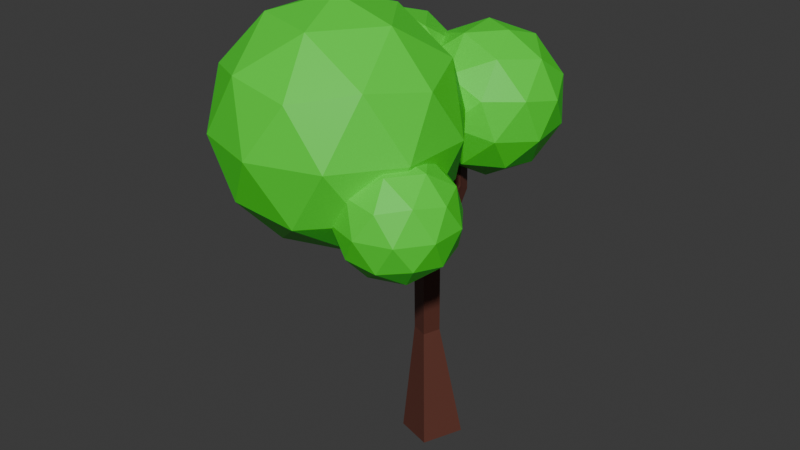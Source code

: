 # Source: tree3-N.blend  (saved by Blender 4.1.23; exported with 4.5.12 LTS)
import bpy
from mathutils import Matrix  # noqa: F401  (used for matrix-valued properties, if any)

bpy.ops.wm.read_factory_settings(use_empty=True)
scene = bpy.context.scene
scene.name = 'Scene'

# ---- collections
col_collection = bpy.data.collections.new('Collection'); scene.collection.children.link(col_collection)

# ---- materials (node trees are filled in below, after node groups)
mat_material = bpy.data.materials.new('Material')
mat_material.alpha_threshold = 0.0
mat_material.use_transparent_shadow = False
mat_material.roughness = 0.5
mat_material.line_color = (0.0, 0.0, 0.0, 1.0)
mat_material_003 = bpy.data.materials.new('Material.003')
mat_material_003.use_transparent_shadow = False
mat_material_004 = bpy.data.materials.new('Material.004')
mat_material_004.use_transparent_shadow = False
mat_material_001 = bpy.data.materials.new('Material.001')
mat_material_001.use_transparent_shadow = False
mat_material_002 = bpy.data.materials.new('Material.002')
mat_material_002.use_transparent_shadow = False

# ---- material node trees
mat_material.use_nodes = True; mat_material.node_tree.nodes.clear()
_N = mat_material.node_tree.nodes; _L = mat_material.node_tree.links
n0 = _N.new('ShaderNodeOutputMaterial'); n0.name = 'Material Output'; n0.location = (300, 300)
n1 = _N.new('ShaderNodeBsdfPrincipled'); n1.name = 'Principled BSDF'; n1.location = (10, 300)
n1.inputs[0].default_value = (0.1143, 0.03671, 0.02523, 1.0)
n1.inputs[3].default_value = 1.45
_L.new(n1.outputs[0], n0.inputs[0])
n0.is_active_output = True
mat_material_003.use_nodes = True; mat_material_003.node_tree.nodes.clear()
_N = mat_material_003.node_tree.nodes; _L = mat_material_003.node_tree.links
n0 = _N.new('ShaderNodeBsdfPrincipled'); n0.name = 'Principled BSDF'; n0.location = (-131, 267)
n0.inputs[0].default_value = (0.06247, 0.8004, 0.02858, 1.0)
n1 = _N.new('ShaderNodeOutputMaterial'); n1.name = 'Material Output'; n1.location = (159, 267)
_L.new(n0.outputs[0], n1.inputs[0])
n1.is_active_output = True
mat_material_004.use_nodes = True; mat_material_004.node_tree.nodes.clear()
_N = mat_material_004.node_tree.nodes; _L = mat_material_004.node_tree.links
n0 = _N.new('ShaderNodeBsdfPrincipled'); n0.name = 'Principled BSDF'; n0.location = (-4, 268)
n0.inputs[0].default_value = (0.06247, 0.8004, 0.02858, 1.0)
n1 = _N.new('ShaderNodeOutputMaterial'); n1.name = 'Material Output'; n1.location = (286, 268)
_L.new(n0.outputs[0], n1.inputs[0])
n1.is_active_output = True
mat_material_001.use_nodes = True; mat_material_001.node_tree.nodes.clear()
_N = mat_material_001.node_tree.nodes; _L = mat_material_001.node_tree.links
n0 = _N.new('ShaderNodeBsdfPrincipled'); n0.name = 'Principled BSDF'; n0.location = (10, 300)
n0.inputs[0].default_value = (0.06247, 0.8004, 0.02858, 1.0)
n1 = _N.new('ShaderNodeOutputMaterial'); n1.name = 'Material Output'; n1.location = (300, 300)
_L.new(n0.outputs[0], n1.inputs[0])
n1.is_active_output = True
mat_material_002.use_nodes = True; mat_material_002.node_tree.nodes.clear()
_N = mat_material_002.node_tree.nodes; _L = mat_material_002.node_tree.links
n0 = _N.new('ShaderNodeBsdfPrincipled'); n0.name = 'Principled BSDF.001'; n0.location = (5, 249)
n0.inputs[0].default_value = (0.06247, 0.8004, 0.02858, 1.0)
n1 = _N.new('ShaderNodeOutputMaterial'); n1.name = 'Material Output.001'; n1.location = (336, 173)
_L.new(n0.outputs[0], n1.inputs[0])
n1.is_active_output = True

# ---- world
world_world = bpy.data.worlds.new('World'); scene.world = world_world
world_world.use_nodes = True; world_world.node_tree.nodes.clear()
_N = world_world.node_tree.nodes; _L = world_world.node_tree.links
n0 = _N.new('ShaderNodeOutputWorld'); n0.name = 'World Output'; n0.location = (300, 300)
n1 = _N.new('ShaderNodeBackground'); n1.name = 'Background'; n1.location = (10, 300)
n1.inputs[0].default_value = (0.05088, 0.05088, 0.05088, 1.0)
_L.new(n1.outputs[0], n0.inputs[0])
n0.is_active_output = True
world_world.color = (0.05088, 0.05088, 0.05088)
world_world.use_sun_shadow = False
world_world.sun_shadow_jitter_overblur = 0.0

# ---- meshes
me_cube = bpy.data.meshes.new('Cube')
me_cube.from_pydata([(-0.3228, -0.1416, -0.0273), (-0.1396, 0.3237, -0.0273), (0.3228, 0.1416, 0.0273), (0.1396, -0.3237, 0.0273), (-0.2665, -0.005838, 1.299), (-0.1915, 0.1857, 1.307), (0.0001712, 0.1107, 1.307), (-0.07481, -0.08086, 1.299), (-0.2928, 0.645, 2.836), (-0.09159, 0.6883, 2.842), (-0.05733, 0.5144, 2.947), (-0.2585, 0.4712, 2.941), (0.5022, 0.8083, 4.175), (0.5031, 0.7575, 4.175), (0.4854, 0.7571, 4.223), (0.4846, 0.808, 4.223), (-0.8002, 0.5658, 4.05), (-0.821, 0.6298, 4.05), (-0.8017, 0.6361, 4.114), (-0.7809, 0.5721, 4.114), (0.06682, -1.338, 3.647), (-0.00674, -1.409, 3.647), (-0.03452, -1.381, 3.741), (0.03904, -1.309, 3.741), (-0.4849, -0.7352, 4.206), (-0.4152, -0.7025, 4.206), (-0.3852, -0.7666, 4.237), (-0.4549, -0.7993, 4.237), (0.6252, -0.7876, 2.675), (0.4445, -0.8838, 2.653), (0.3679, -0.7747, 2.81), (0.5487, -0.6786, 2.831), (0.5745, -1.318, 3.4), (0.483, -1.352, 3.375), (0.4411, -1.28, 3.432), (0.5326, -1.246, 3.456), (-0.3015, -0.09056, 0.4685), (-0.1588, 0.2718, 0.4685), (0.2014, 0.13, 0.511), (0.0587, -0.2324, 0.511), (-0.288, -0.05837, 0.7814), (-0.1709, 0.2391, 0.7814), (0.1248, 0.1227, 0.8163), (0.007629, -0.1748, 0.8163), (-0.2765, -0.03079, 1.049), (-0.1813, 0.2111, 1.049), (0.05912, 0.1164, 1.078), (-0.03611, -0.1255, 1.078), (-0.2529, -0.02581, 1.479), (-0.1777, 0.1652, 1.494), (0.01329, 0.09185, 1.471), (-0.06195, -0.09914, 1.456), (-0.2396, -0.04523, 1.651), (-0.1643, 0.1458, 1.666), (0.02664, 0.07244, 1.643), (-0.04859, -0.1186, 1.628), (-0.2262, -0.06465, 1.823), (-0.151, 0.1263, 1.838), (0.04, 0.05302, 1.815), (-0.03523, -0.138, 1.8), (-0.2129, -0.08406, 1.995), (-0.1376, 0.1069, 2.01), (0.05336, 0.0336, 1.987), (-0.02187, -0.1574, 1.972), (-0.1995, -0.1035, 2.167), (-0.1243, 0.08751, 2.182), (0.06672, 0.01418, 2.159), (-0.008516, -0.1768, 2.144), (-0.191, 0.111, 2.368), (0.01129, 0.1493, 2.368), (0.03611, 0.01839, 2.525), (-0.1662, -0.01995, 2.525), (-0.2154, 0.2397, 2.479), (-0.01312, 0.2781, 2.479), (0.0117, 0.1471, 2.636), (-0.1906, 0.1088, 2.636), (-0.2398, 0.3685, 2.591), (-0.03752, 0.4068, 2.591), (-0.0127, 0.2759, 2.747), (-0.215, 0.2376, 2.747), (-0.2642, 0.4973, 2.702), (-0.06193, 0.5356, 2.702), (-0.03711, 0.4047, 2.859), (-0.2394, 0.3663, 2.859), (-0.3088, 0.6896, 3.091), (-0.1281, 0.731, 3.103), (-0.08978, 0.5531, 3.14), (-0.2705, 0.5117, 3.128), (-0.3177, 0.7141, 3.253), (-0.1509, 0.7523, 3.264), (-0.1156, 0.5881, 3.298), (-0.2823, 0.5499, 3.287), (-0.3256, 0.7359, 3.397), (-0.1712, 0.7713, 3.407), (-0.1385, 0.6193, 3.439), (-0.2928, 0.584, 3.429), (-0.3329, 0.7561, 3.531), (-0.1901, 0.7888, 3.54), (-0.1598, 0.6482, 3.57), (-0.3026, 0.6155, 3.56), (-0.3398, 0.7752, 3.658), (-0.2079, 0.8054, 3.666), (-0.1799, 0.6756, 3.693), (-0.3118, 0.6454, 3.685), (-0.3464, 0.7935, 3.778), (-0.2249, 0.8213, 3.786), (-0.1992, 0.7017, 3.811), (-0.3206, 0.6739, 3.803), (-0.1302, 0.8234, 3.913), (-0.1284, 0.7201, 3.913), (-0.1643, 0.7195, 4.01), (-0.1661, 0.8228, 4.01), (-0.0418, 0.8213, 3.95), (-0.04011, 0.7254, 3.95), (-0.07348, 0.7248, 4.039), (-0.07517, 0.8207, 4.039), (0.03454, 0.8194, 3.981), (0.03611, 0.7299, 3.981), (0.004945, 0.7293, 4.065), (0.003371, 0.8189, 4.065), (0.104, 0.8178, 4.01), (0.1054, 0.734, 4.01), (0.07628, 0.7334, 4.089), (0.07481, 0.8173, 4.089), (0.1687, 0.8162, 4.037), (0.1701, 0.7378, 4.037), (0.1428, 0.7373, 4.11), (0.1414, 0.8158, 4.11), (0.2299, 0.8148, 4.062), (0.2312, 0.7414, 4.062), (0.2056, 0.7409, 4.131), (0.2043, 0.8143, 4.131), (0.2883, 0.8134, 4.087), (0.2895, 0.7448, 4.087), (0.2656, 0.7444, 4.151), (0.2644, 0.813, 4.151), (0.3444, 0.812, 4.11), (0.3455, 0.7481, 4.11), (0.3233, 0.7478, 4.17), (0.3222, 0.8117, 4.17), (0.3986, 0.8107, 4.132), (0.3996, 0.7513, 4.132), (0.379, 0.751, 4.188), (0.3779, 0.8104, 4.188), (0.4511, 0.8095, 4.154), (0.4521, 0.7544, 4.154), (0.4329, 0.7541, 4.206), (0.432, 0.8092, 4.206), (-0.3941, 0.6786, 3.897), (-0.4264, 0.7779, 3.897), (-0.3965, 0.7877, 3.996), (-0.3641, 0.6884, 3.996), (-0.4749, 0.6562, 3.927), (-0.5049, 0.7485, 3.927), (-0.4771, 0.7575, 4.02), (-0.447, 0.6652, 4.02), (-0.5474, 0.636, 3.954), (-0.5754, 0.722, 3.954), (-0.5495, 0.7305, 4.041), (-0.5214, 0.6445, 4.041), (-0.615, 0.6173, 3.98), (-0.6411, 0.6974, 3.98), (-0.6169, 0.7052, 4.06), (-0.5908, 0.6251, 4.06), (-0.6791, 0.5994, 4.004), (-0.7034, 0.674, 4.004), (-0.681, 0.6813, 4.079), (-0.6567, 0.6068, 4.079), (-0.7407, 0.5823, 4.027), (-0.7632, 0.6515, 4.027), (-0.7424, 0.6583, 4.097), (-0.7198, 0.5891, 4.097), (-0.01742, -0.3116, 2.456), (-0.2043, -0.2632, 2.456), (-0.1676, -0.1212, 2.582), (0.01935, -0.1696, 2.582), (-0.05049, -0.4203, 2.596), (-0.2282, -0.3742, 2.596), (-0.1932, -0.2393, 2.715), (-0.01554, -0.2853, 2.715), (-0.0803, -0.5182, 2.722), (-0.2497, -0.4744, 2.722), (-0.2164, -0.3457, 2.836), (-0.04698, -0.3896, 2.836), (-0.1082, -0.6098, 2.84), (-0.2698, -0.568, 2.84), (-0.238, -0.4453, 2.948), (-0.07639, -0.4871, 2.948), (-0.1347, -0.697, 2.952), (-0.2889, -0.6571, 2.952), (-0.2586, -0.5399, 3.055), (-0.1044, -0.5799, 3.055), (-0.1602, -0.7807, 3.06), (-0.3073, -0.7427, 3.06), (-0.2783, -0.6309, 3.158), (-0.1312, -0.669, 3.158), (-0.1848, -0.8618, 3.164), (-0.3251, -0.8255, 3.164), (-0.2975, -0.719, 3.258), (-0.1572, -0.7553, 3.258), (-0.2088, -0.9405, 3.265), (-0.3423, -0.906, 3.265), (-0.3161, -0.8045, 3.355), (-0.1825, -0.8391, 3.355), (-0.2322, -1.017, 3.364), (-0.3592, -0.9845, 3.364), (-0.3342, -0.888, 3.449), (-0.2072, -0.9209, 3.449), (-0.1709, -1.082, 3.491), (-0.2565, -1.165, 3.491), (-0.2888, -1.132, 3.601), (-0.2032, -1.048, 3.601), (-0.1081, -1.149, 3.532), (-0.1906, -1.23, 3.532), (-0.2217, -1.198, 3.638), (-0.1393, -1.117, 3.638), (-0.04821, -1.214, 3.571), (-0.1276, -1.291, 3.571), (-0.1576, -1.26, 3.673), (-0.07819, -1.183, 3.673), (0.009946, -1.276, 3.609), (-0.0665, -1.351, 3.609), (-0.09537, -1.321, 3.708), (-0.01893, -1.247, 3.708), (-0.403, -0.9555, 3.612), (-0.2982, -0.9063, 3.612), (-0.253, -1.003, 3.658), (-0.3578, -1.052, 3.658), (-0.417, -0.9176, 3.714), (-0.3183, -0.8713, 3.714), (-0.2757, -0.962, 3.758), (-0.3745, -1.008, 3.758), (-0.4298, -0.8834, 3.807), (-0.3365, -0.8396, 3.807), (-0.2962, -0.9253, 3.847), (-0.3895, -0.9691, 3.847), (-0.4417, -0.8514, 3.893), (-0.3535, -0.81, 3.893), (-0.3155, -0.891, 3.932), (-0.4037, -0.9324, 3.932), (-0.4531, -0.8208, 3.976), (-0.3697, -0.7817, 3.976), (-0.3338, -0.8583, 4.012), (-0.4171, -0.8974, 4.012), (-0.464, -0.7914, 4.055), (-0.3854, -0.7545, 4.055), (-0.3515, -0.8268, 4.089), (-0.4301, -0.8637, 4.089), (-0.4746, -0.7629, 4.132), (-0.4005, -0.7282, 4.132), (-0.3685, -0.7962, 4.164), (-0.4427, -0.831, 4.164), (0.1643, -0.1784, 2.323), (0.000919, -0.3037, 2.323), (-0.05055, -0.2365, 2.51), (0.1129, -0.1113, 2.51), (0.2742, -0.3219, 2.404), (0.1108, -0.4471, 2.404), (0.05938, -0.38, 2.592), (0.2228, -0.2547, 2.592), (0.3842, -0.4653, 2.486), (0.2208, -0.5905, 2.486), (0.1693, -0.5234, 2.673), (0.3327, -0.3981, 2.673), (0.4941, -0.6087, 2.567), (0.3307, -0.734, 2.567), (0.2792, -0.6668, 2.755), (0.4426, -0.5416, 2.755), (0.6176, -0.9515, 2.892), (0.4557, -1.012, 2.848), (0.3814, -0.8838, 2.948), (0.5434, -0.8237, 2.991), (0.6072, -1.04, 3.014), (0.4623, -1.094, 2.976), (0.3958, -0.9796, 3.065), (0.5408, -0.9258, 3.104), (0.5981, -1.118, 3.122), (0.468, -1.166, 3.087), (0.4084, -1.063, 3.167), (0.5385, -1.015, 3.202), (0.5898, -1.189, 3.22), (0.4733, -1.232, 3.189), (0.42, -1.14, 3.26), (0.5364, -1.097, 3.292), (0.582, -1.255, 3.312), (0.4783, -1.294, 3.284), (0.4308, -1.212, 3.348), (0.5345, -1.173, 3.376), (0.1643, -0.1784, 2.323), (0.000919, -0.3037, 2.323), (0.1129, -0.1113, 2.51)], [(257, 289)], [(51, 48, 4, 7), (210, 227, 209), (175, 70, 174), (70, 71, 174), (71, 68, 174), (50, 51, 7, 6), (253, 172, 173), (49, 50, 6, 5), (64, 253, 173), (253, 252, 172), (15, 14, 13, 12), (255, 175, 172), (48, 49, 5, 4), (7, 4, 44, 47), (149, 150, 104), (6, 7, 47, 46), (69, 65, 68), (65, 64, 68), (67, 252, 253), (64, 67, 253), (5, 6, 46, 45), (67, 66, 252), (4, 5, 45, 44), (47, 44, 40, 43), (66, 65, 69), (46, 47, 43, 42), (106, 109, 107), (45, 46, 42, 41), (44, 45, 41, 40), (151, 148, 107), (110, 111, 150, 151), (110, 151, 107, 109), (43, 40, 36, 39), (42, 43, 39, 38), (41, 42, 38, 37), (111, 108, 105), (40, 41, 37, 36), (39, 36, 0, 3), (38, 39, 3, 2), (37, 38, 2, 1), (36, 37, 1, 0), (224, 206, 205), (111, 105, 104, 150), (227, 224, 205, 209), (35, 34, 33, 32), (27, 26, 25, 24), (23, 22, 21, 20), (19, 18, 17, 16), (69, 255, 252, 66), (68, 64, 173, 174), (172, 254, 290, 255), (255, 290, 288, 252), (0, 1, 2, 3), (225, 226, 211, 207), (255, 69, 70, 175), (207, 211, 208, 204), (108, 109, 106, 105), (204, 208, 209, 205), (225, 207, 206, 224), (148, 149, 104, 107), (226, 227, 210, 211), (52, 53, 49, 48), (53, 54, 50, 49), (54, 55, 51, 50), (55, 52, 48, 51), (56, 57, 53, 52), (57, 58, 54, 53), (58, 59, 55, 54), (59, 56, 52, 55), (60, 61, 57, 56), (61, 62, 58, 57), (62, 63, 59, 58), (63, 60, 56, 59), (64, 65, 61, 60), (65, 66, 62, 61), (66, 67, 63, 62), (67, 64, 60, 63), (72, 73, 69, 68), (73, 74, 70, 69), (74, 75, 71, 70), (75, 72, 68, 71), (76, 77, 73, 72), (77, 78, 74, 73), (78, 79, 75, 74), (79, 76, 72, 75), (80, 81, 77, 76), (81, 82, 78, 77), (82, 83, 79, 78), (83, 80, 76, 79), (8, 9, 81, 80), (9, 10, 82, 81), (10, 11, 83, 82), (11, 8, 80, 83), (84, 85, 9, 8), (85, 86, 10, 9), (86, 87, 11, 10), (87, 84, 8, 11), (88, 89, 85, 84), (89, 90, 86, 85), (90, 91, 87, 86), (91, 88, 84, 87), (92, 93, 89, 88), (93, 94, 90, 89), (94, 95, 91, 90), (95, 92, 88, 91), (96, 97, 93, 92), (97, 98, 94, 93), (98, 99, 95, 94), (99, 96, 92, 95), (100, 101, 97, 96), (101, 102, 98, 97), (102, 103, 99, 98), (103, 100, 96, 99), (104, 105, 101, 100), (105, 106, 102, 101), (106, 107, 103, 102), (107, 104, 100, 103), (112, 113, 109, 108), (113, 114, 110, 109), (114, 115, 111, 110), (115, 112, 108, 111), (116, 117, 113, 112), (117, 118, 114, 113), (118, 119, 115, 114), (119, 116, 112, 115), (120, 121, 117, 116), (121, 122, 118, 117), (122, 123, 119, 118), (123, 120, 116, 119), (124, 125, 121, 120), (125, 126, 122, 121), (126, 127, 123, 122), (127, 124, 120, 123), (128, 129, 125, 124), (129, 130, 126, 125), (130, 131, 127, 126), (131, 128, 124, 127), (132, 133, 129, 128), (133, 134, 130, 129), (134, 135, 131, 130), (135, 132, 128, 131), (136, 137, 133, 132), (137, 138, 134, 133), (138, 139, 135, 134), (139, 136, 132, 135), (140, 141, 137, 136), (141, 142, 138, 137), (142, 143, 139, 138), (143, 140, 136, 139), (144, 145, 141, 140), (145, 146, 142, 141), (146, 147, 143, 142), (147, 144, 140, 143), (12, 13, 145, 144), (13, 14, 146, 145), (14, 15, 147, 146), (15, 12, 144, 147), (152, 153, 149, 148), (153, 154, 150, 149), (154, 155, 151, 150), (155, 152, 148, 151), (156, 157, 153, 152), (157, 158, 154, 153), (158, 159, 155, 154), (159, 156, 152, 155), (160, 161, 157, 156), (161, 162, 158, 157), (162, 163, 159, 158), (163, 160, 156, 159), (164, 165, 161, 160), (165, 166, 162, 161), (166, 167, 163, 162), (167, 164, 160, 163), (168, 169, 165, 164), (169, 170, 166, 165), (170, 171, 167, 166), (171, 168, 164, 167), (16, 17, 169, 168), (17, 18, 170, 169), (18, 19, 171, 170), (19, 16, 168, 171), (176, 177, 173, 172), (177, 178, 174, 173), (178, 179, 175, 174), (179, 176, 172, 175), (180, 181, 177, 176), (181, 182, 178, 177), (182, 183, 179, 178), (183, 180, 176, 179), (184, 185, 181, 180), (185, 186, 182, 181), (186, 187, 183, 182), (187, 184, 180, 183), (188, 189, 185, 184), (189, 190, 186, 185), (190, 191, 187, 186), (191, 188, 184, 187), (192, 193, 189, 188), (193, 194, 190, 189), (194, 195, 191, 190), (195, 192, 188, 191), (196, 197, 193, 192), (197, 198, 194, 193), (198, 199, 195, 194), (199, 196, 192, 195), (200, 201, 197, 196), (201, 202, 198, 197), (202, 203, 199, 198), (203, 200, 196, 199), (204, 205, 201, 200), (205, 206, 202, 201), (206, 207, 203, 202), (207, 204, 200, 203), (212, 213, 209, 208), (213, 214, 210, 209), (214, 215, 211, 210), (215, 212, 208, 211), (216, 217, 213, 212), (217, 218, 214, 213), (218, 219, 215, 214), (219, 216, 212, 215), (220, 221, 217, 216), (221, 222, 218, 217), (222, 223, 219, 218), (223, 220, 216, 219), (20, 21, 221, 220), (21, 22, 222, 221), (22, 23, 223, 222), (23, 20, 220, 223), (228, 229, 225, 224), (229, 230, 226, 225), (230, 231, 227, 226), (231, 228, 224, 227), (232, 233, 229, 228), (233, 234, 230, 229), (234, 235, 231, 230), (235, 232, 228, 231), (236, 237, 233, 232), (237, 238, 234, 233), (238, 239, 235, 234), (239, 236, 232, 235), (240, 241, 237, 236), (241, 242, 238, 237), (242, 243, 239, 238), (243, 240, 236, 239), (244, 245, 241, 240), (245, 246, 242, 241), (246, 247, 243, 242), (247, 244, 240, 243), (248, 249, 245, 244), (249, 250, 246, 245), (250, 251, 247, 246), (251, 248, 244, 247), (24, 25, 249, 248), (25, 26, 250, 249), (26, 27, 251, 250), (27, 24, 248, 251), (258, 259, 290, 254), (259, 256, 288, 290), (260, 261, 257, 256), (261, 262, 258, 257), (262, 263, 259, 258), (263, 260, 256, 259), (264, 265, 261, 260), (265, 266, 262, 261), (266, 267, 263, 262), (267, 264, 260, 263), (28, 29, 265, 264), (29, 30, 266, 265), (30, 31, 267, 266), (31, 28, 264, 267), (268, 269, 29, 28), (269, 270, 30, 29), (270, 271, 31, 30), (271, 268, 28, 31), (272, 273, 269, 268), (273, 274, 270, 269), (274, 275, 271, 270), (275, 272, 268, 271), (276, 277, 273, 272), (277, 278, 274, 273), (278, 279, 275, 274), (279, 276, 272, 275), (280, 281, 277, 276), (281, 282, 278, 277), (282, 283, 279, 278), (283, 280, 276, 279), (284, 285, 281, 280), (285, 286, 282, 281), (286, 287, 283, 282), (287, 284, 280, 283), (32, 33, 285, 284), (33, 34, 286, 285), (34, 35, 287, 286), (35, 32, 284, 287)])
me_cube.materials.append(mat_material)
me_cube.use_mirror_vertex_groups = False
me_cube.update()
me_icosphere = bpy.data.meshes.new('Icosphere')
me_icosphere.from_pydata([(0.0, 0.0, -1.0), (0.7236, -0.5257, -0.4472), (-0.2764, -0.8506, -0.4472), (-0.8944, 0.0, -0.4472), (-0.2764, 0.8506, -0.4472), (0.7236, 0.5257, -0.4472), (0.2764, -0.8506, 0.4472), (-0.7236, -0.5257, 0.4472), (-0.7236, 0.5257, 0.4472), (0.2764, 0.8506, 0.4472), (0.8944, 0.0, 0.4472), (0.0, 0.0, 1.0), (-0.1625, -0.5, -0.8507), (0.4253, -0.309, -0.8507), (0.2629, -0.809, -0.5257), (0.8506, 0.0, -0.5257), (0.4253, 0.309, -0.8507), (-0.5257, 0.0, -0.8507), (-0.6882, -0.5, -0.5257), (-0.1625, 0.5, -0.8507), (-0.6882, 0.5, -0.5257), (0.2629, 0.809, -0.5257), (0.9511, -0.309, 0.0), (0.9511, 0.309, 0.0), (0.0, -1.0, 0.0), (0.5878, -0.809, 0.0), (-0.9511, -0.309, 0.0), (-0.5878, -0.809, 0.0), (-0.5878, 0.809, 0.0), (-0.9511, 0.309, 0.0), (0.5878, 0.809, 0.0), (0.0, 1.0, 0.0), (0.6882, -0.5, 0.5257), (-0.2629, -0.809, 0.5257), (-0.8506, 0.0, 0.5257), (-0.2629, 0.809, 0.5257), (0.6882, 0.5, 0.5257), (0.1625, -0.5, 0.8507), (0.5257, 0.0, 0.8507), (-0.4253, -0.309, 0.8507), (-0.4253, 0.309, 0.8507), (0.1625, 0.5, 0.8507)], [], [(0, 13, 12), (1, 13, 15), (0, 12, 17), (0, 17, 19), (0, 19, 16), (1, 15, 22), (2, 14, 24), (3, 18, 26), (4, 20, 28), (5, 21, 30), (1, 22, 25), (2, 24, 27), (3, 26, 29), (4, 28, 31), (5, 30, 23), (6, 32, 37), (7, 33, 39), (8, 34, 40), (9, 35, 41), (10, 36, 38), (38, 41, 11), (38, 36, 41), (36, 9, 41), (41, 40, 11), (41, 35, 40), (35, 8, 40), (40, 39, 11), (40, 34, 39), (34, 7, 39), (39, 37, 11), (39, 33, 37), (33, 6, 37), (37, 38, 11), (37, 32, 38), (32, 10, 38), (23, 36, 10), (23, 30, 36), (30, 9, 36), (31, 35, 9), (31, 28, 35), (28, 8, 35), (29, 34, 8), (29, 26, 34), (26, 7, 34), (27, 33, 7), (27, 24, 33), (24, 6, 33), (25, 32, 6), (25, 22, 32), (22, 10, 32), (30, 31, 9), (30, 21, 31), (21, 4, 31), (28, 29, 8), (28, 20, 29), (20, 3, 29), (26, 27, 7), (26, 18, 27), (18, 2, 27), (24, 25, 6), (24, 14, 25), (14, 1, 25), (22, 23, 10), (22, 15, 23), (15, 5, 23), (16, 21, 5), (16, 19, 21), (19, 4, 21), (19, 20, 4), (19, 17, 20), (17, 3, 20), (17, 18, 3), (17, 12, 18), (12, 2, 18), (15, 16, 5), (15, 13, 16), (13, 0, 16), (12, 14, 2), (12, 13, 14), (13, 1, 14)])
_uv = me_icosphere.uv_layers.new(name='UVMap')
_uv.uv.foreach_set('vector', [0.1818, 0.0, 0.2273, 0.07873, 0.1364, 0.07873, 0.2727, 0.1575, 0.3182, 0.07873, 0.3636, 0.1575, 0.9091, 0.0, 0.9545, 0.07873, 0.8636, 0.07873, 0.7273, 0.0, 0.7727, 0.07873, 0.6818, 0.07873, 0.5455, 0.0, 0.5909, 0.07873, 0.5, 0.07873, 0.2727, 0.1575, 0.3636, 0.1575, 0.3182, 0.2362, 0.09091, 0.1575, 0.1818, 0.1575, 0.1364, 0.2362, 0.8182, 0.1575, 0.9091, 0.1575, 0.8636, 0.2362, 0.6364, 0.1575, 0.7273, 0.1575, 0.6818, 0.2362, 0.4545, 0.1575, 0.5455, 0.1575, 0.5, 0.2362, 0.2727, 0.1575, 0.3182, 0.2362, 0.2273, 0.2362, 0.09091, 0.1575, 0.1364, 0.2362, 0.04546, 0.2362, 0.8182, 0.1575, 0.8636, 0.2362, 0.7727, 0.2362, 0.6364, 0.1575, 0.6818, 0.2362, 0.5909, 0.2362, 0.4545, 0.1575, 0.5, 0.2362, 0.4091, 0.2362, 0.1818, 0.3149, 0.2727, 0.3149, 0.2273, 0.3937, 0.0, 0.3149, 0.09091, 0.3149, 0.04546, 0.3937, 0.7273, 0.3149, 0.8182, 0.3149, 0.7727, 0.3937, 0.5455, 0.3149, 0.6364, 0.3149, 0.5909, 0.3937, 0.3636, 0.3149, 0.4545, 0.3149, 0.4091, 0.3937, 0.4091, 0.3937, 0.5, 0.3937, 0.4545, 0.4724, 0.4091, 0.3937, 0.4545, 0.3149, 0.5, 0.3937, 0.4545, 0.3149, 0.5455, 0.3149, 0.5, 0.3937, 0.5909, 0.3937, 0.6818, 0.3937, 0.6364, 0.4724, 0.5909, 0.3937, 0.6364, 0.3149, 0.6818, 0.3937, 0.6364, 0.3149, 0.7273, 0.3149, 0.6818, 0.3937, 0.7727, 0.3937, 0.8636, 0.3937, 0.8182, 0.4724, 0.7727, 0.3937, 0.8182, 0.3149, 0.8636, 0.3937, 0.8182, 0.3149, 0.9091, 0.3149, 0.8636, 0.3937, 0.04546, 0.3937, 0.1364, 0.3937, 0.09091, 0.4724, 0.04546, 0.3937, 0.09091, 0.3149, 0.1364, 0.3937, 0.09091, 0.3149, 0.1818, 0.3149, 0.1364, 0.3937, 0.2273, 0.3937, 0.3182, 0.3937, 0.2727, 0.4724, 0.2273, 0.3937, 0.2727, 0.3149, 0.3182, 0.3937, 0.2727, 0.3149, 0.3636, 0.3149, 0.3182, 0.3937, 0.4091, 0.2362, 0.4545, 0.3149, 0.3636, 0.3149, 0.4091, 0.2362, 0.5, 0.2362, 0.4545, 0.3149, 0.5, 0.2362, 0.5455, 0.3149, 0.4545, 0.3149, 0.5909, 0.2362, 0.6364, 0.3149, 0.5455, 0.3149, 0.5909, 0.2362, 0.6818, 0.2362, 0.6364, 0.3149, 0.6818, 0.2362, 0.7273, 0.3149, 0.6364, 0.3149, 0.7727, 0.2362, 0.8182, 0.3149, 0.7273, 0.3149, 0.7727, 0.2362, 0.8636, 0.2362, 0.8182, 0.3149, 0.8636, 0.2362, 0.9091, 0.3149, 0.8182, 0.3149, 0.04546, 0.2362, 0.09091, 0.3149, 0.0, 0.3149, 0.04546, 0.2362, 0.1364, 0.2362, 0.09091, 0.3149, 0.1364, 0.2362, 0.1818, 0.3149, 0.09091, 0.3149, 0.2273, 0.2362, 0.2727, 0.3149, 0.1818, 0.3149, 0.2273, 0.2362, 0.3182, 0.2362, 0.2727, 0.3149, 0.3182, 0.2362, 0.3636, 0.3149, 0.2727, 0.3149, 0.5, 0.2362, 0.5909, 0.2362, 0.5455, 0.3149, 0.5, 0.2362, 0.5455, 0.1575, 0.5909, 0.2362, 0.5455, 0.1575, 0.6364, 0.1575, 0.5909, 0.2362, 0.6818, 0.2362, 0.7727, 0.2362, 0.7273, 0.3149, 0.6818, 0.2362, 0.7273, 0.1575, 0.7727, 0.2362, 0.7273, 0.1575, 0.8182, 0.1575, 0.7727, 0.2362, 0.8636, 0.2362, 0.9545, 0.2362, 0.9091, 0.3149, 0.8636, 0.2362, 0.9091, 0.1575, 0.9545, 0.2362, 0.9091, 0.1575, 1.0, 0.1575, 0.9545, 0.2362, 0.1364, 0.2362, 0.2273, 0.2362, 0.1818, 0.3149, 0.1364, 0.2362, 0.1818, 0.1575, 0.2273, 0.2362, 0.1818, 0.1575, 0.2727, 0.1575, 0.2273, 0.2362, 0.3182, 0.2362, 0.4091, 0.2362, 0.3636, 0.3149, 0.3182, 0.2362, 0.3636, 0.1575, 0.4091, 0.2362, 0.3636, 0.1575, 0.4545, 0.1575, 0.4091, 0.2362, 0.5, 0.07873, 0.5455, 0.1575, 0.4545, 0.1575, 0.5, 0.07873, 0.5909, 0.07873, 0.5455, 0.1575, 0.5909, 0.07873, 0.6364, 0.1575, 0.5455, 0.1575, 0.6818, 0.07873, 0.7273, 0.1575, 0.6364, 0.1575, 0.6818, 0.07873, 0.7727, 0.07873, 0.7273, 0.1575, 0.7727, 0.07873, 0.8182, 0.1575, 0.7273, 0.1575, 0.8636, 0.07873, 0.9091, 0.1575, 0.8182, 0.1575, 0.8636, 0.07873, 0.9545, 0.07873, 0.9091, 0.1575, 0.9545, 0.07873, 1.0, 0.1575, 0.9091, 0.1575, 0.3636, 0.1575, 0.4091, 0.07873, 0.4545, 0.1575, 0.3636, 0.1575, 0.3182, 0.07873, 0.4091, 0.07873, 0.3182, 0.07873, 0.3636, 0.0, 0.4091, 0.07873, 0.1364, 0.07873, 0.1818, 0.1575, 0.09091, 0.1575, 0.1364, 0.07873, 0.2273, 0.07873, 0.1818, 0.1575, 0.2273, 0.07873, 0.2727, 0.1575, 0.1818, 0.1575])
me_icosphere.materials.append(mat_material_003)
me_icosphere.update()
me_icosphere_001 = bpy.data.meshes.new('Icosphere.001')
me_icosphere_001.from_pydata([(0.0, 0.0, -1.0), (0.7236, -0.5257, -0.4472), (-0.2764, -0.8506, -0.4472), (-0.8944, 0.0, -0.4472), (-0.2764, 0.8506, -0.4472), (0.7236, 0.5257, -0.4472), (0.2764, -0.8506, 0.4472), (-0.7236, -0.5257, 0.4472), (-0.7236, 0.5257, 0.4472), (0.2764, 0.8506, 0.4472), (0.8944, 0.0, 0.4472), (0.0, 0.0, 1.0), (-0.1625, -0.5, -0.8507), (0.4253, -0.309, -0.8507), (0.2629, -0.809, -0.5257), (0.8506, 0.0, -0.5257), (0.4253, 0.309, -0.8507), (-0.5257, 0.0, -0.8507), (-0.6882, -0.5, -0.5257), (-0.1625, 0.5, -0.8507), (-0.6882, 0.5, -0.5257), (0.2629, 0.809, -0.5257), (0.9511, -0.309, 0.0), (0.9511, 0.309, 0.0), (0.0, -1.0, 0.0), (0.5878, -0.809, 0.0), (-0.9511, -0.309, 0.0), (-0.5878, -0.809, 0.0), (-0.5878, 0.809, 0.0), (-0.9511, 0.309, 0.0), (0.5878, 0.809, 0.0), (0.0, 1.0, 0.0), (0.6882, -0.5, 0.5257), (-0.2629, -0.809, 0.5257), (-0.8506, 0.0, 0.5257), (-0.2629, 0.809, 0.5257), (0.6882, 0.5, 0.5257), (0.1625, -0.5, 0.8507), (0.5257, 0.0, 0.8507), (-0.4253, -0.309, 0.8507), (-0.4253, 0.309, 0.8507), (0.1625, 0.5, 0.8507)], [], [(0, 13, 12), (1, 13, 15), (0, 12, 17), (0, 17, 19), (0, 19, 16), (1, 15, 22), (2, 14, 24), (3, 18, 26), (4, 20, 28), (5, 21, 30), (1, 22, 25), (2, 24, 27), (3, 26, 29), (4, 28, 31), (5, 30, 23), (6, 32, 37), (7, 33, 39), (8, 34, 40), (9, 35, 41), (10, 36, 38), (38, 41, 11), (38, 36, 41), (36, 9, 41), (41, 40, 11), (41, 35, 40), (35, 8, 40), (40, 39, 11), (40, 34, 39), (34, 7, 39), (39, 37, 11), (39, 33, 37), (33, 6, 37), (37, 38, 11), (37, 32, 38), (32, 10, 38), (23, 36, 10), (23, 30, 36), (30, 9, 36), (31, 35, 9), (31, 28, 35), (28, 8, 35), (29, 34, 8), (29, 26, 34), (26, 7, 34), (27, 33, 7), (27, 24, 33), (24, 6, 33), (25, 32, 6), (25, 22, 32), (22, 10, 32), (30, 31, 9), (30, 21, 31), (21, 4, 31), (28, 29, 8), (28, 20, 29), (20, 3, 29), (26, 27, 7), (26, 18, 27), (18, 2, 27), (24, 25, 6), (24, 14, 25), (14, 1, 25), (22, 23, 10), (22, 15, 23), (15, 5, 23), (16, 21, 5), (16, 19, 21), (19, 4, 21), (19, 20, 4), (19, 17, 20), (17, 3, 20), (17, 18, 3), (17, 12, 18), (12, 2, 18), (15, 16, 5), (15, 13, 16), (13, 0, 16), (12, 14, 2), (12, 13, 14), (13, 1, 14)])
_uv = me_icosphere_001.uv_layers.new(name='UVMap')
_uv.uv.foreach_set('vector', [0.1818, 0.0, 0.2273, 0.07873, 0.1364, 0.07873, 0.2727, 0.1575, 0.3182, 0.07873, 0.3636, 0.1575, 0.9091, 0.0, 0.9545, 0.07873, 0.8636, 0.07873, 0.7273, 0.0, 0.7727, 0.07873, 0.6818, 0.07873, 0.5455, 0.0, 0.5909, 0.07873, 0.5, 0.07873, 0.2727, 0.1575, 0.3636, 0.1575, 0.3182, 0.2362, 0.09091, 0.1575, 0.1818, 0.1575, 0.1364, 0.2362, 0.8182, 0.1575, 0.9091, 0.1575, 0.8636, 0.2362, 0.6364, 0.1575, 0.7273, 0.1575, 0.6818, 0.2362, 0.4545, 0.1575, 0.5455, 0.1575, 0.5, 0.2362, 0.2727, 0.1575, 0.3182, 0.2362, 0.2273, 0.2362, 0.09091, 0.1575, 0.1364, 0.2362, 0.04546, 0.2362, 0.8182, 0.1575, 0.8636, 0.2362, 0.7727, 0.2362, 0.6364, 0.1575, 0.6818, 0.2362, 0.5909, 0.2362, 0.4545, 0.1575, 0.5, 0.2362, 0.4091, 0.2362, 0.1818, 0.3149, 0.2727, 0.3149, 0.2273, 0.3937, 0.0, 0.3149, 0.09091, 0.3149, 0.04546, 0.3937, 0.7273, 0.3149, 0.8182, 0.3149, 0.7727, 0.3937, 0.5455, 0.3149, 0.6364, 0.3149, 0.5909, 0.3937, 0.3636, 0.3149, 0.4545, 0.3149, 0.4091, 0.3937, 0.4091, 0.3937, 0.5, 0.3937, 0.4545, 0.4724, 0.4091, 0.3937, 0.4545, 0.3149, 0.5, 0.3937, 0.4545, 0.3149, 0.5455, 0.3149, 0.5, 0.3937, 0.5909, 0.3937, 0.6818, 0.3937, 0.6364, 0.4724, 0.5909, 0.3937, 0.6364, 0.3149, 0.6818, 0.3937, 0.6364, 0.3149, 0.7273, 0.3149, 0.6818, 0.3937, 0.7727, 0.3937, 0.8636, 0.3937, 0.8182, 0.4724, 0.7727, 0.3937, 0.8182, 0.3149, 0.8636, 0.3937, 0.8182, 0.3149, 0.9091, 0.3149, 0.8636, 0.3937, 0.04546, 0.3937, 0.1364, 0.3937, 0.09091, 0.4724, 0.04546, 0.3937, 0.09091, 0.3149, 0.1364, 0.3937, 0.09091, 0.3149, 0.1818, 0.3149, 0.1364, 0.3937, 0.2273, 0.3937, 0.3182, 0.3937, 0.2727, 0.4724, 0.2273, 0.3937, 0.2727, 0.3149, 0.3182, 0.3937, 0.2727, 0.3149, 0.3636, 0.3149, 0.3182, 0.3937, 0.4091, 0.2362, 0.4545, 0.3149, 0.3636, 0.3149, 0.4091, 0.2362, 0.5, 0.2362, 0.4545, 0.3149, 0.5, 0.2362, 0.5455, 0.3149, 0.4545, 0.3149, 0.5909, 0.2362, 0.6364, 0.3149, 0.5455, 0.3149, 0.5909, 0.2362, 0.6818, 0.2362, 0.6364, 0.3149, 0.6818, 0.2362, 0.7273, 0.3149, 0.6364, 0.3149, 0.7727, 0.2362, 0.8182, 0.3149, 0.7273, 0.3149, 0.7727, 0.2362, 0.8636, 0.2362, 0.8182, 0.3149, 0.8636, 0.2362, 0.9091, 0.3149, 0.8182, 0.3149, 0.04546, 0.2362, 0.09091, 0.3149, 0.0, 0.3149, 0.04546, 0.2362, 0.1364, 0.2362, 0.09091, 0.3149, 0.1364, 0.2362, 0.1818, 0.3149, 0.09091, 0.3149, 0.2273, 0.2362, 0.2727, 0.3149, 0.1818, 0.3149, 0.2273, 0.2362, 0.3182, 0.2362, 0.2727, 0.3149, 0.3182, 0.2362, 0.3636, 0.3149, 0.2727, 0.3149, 0.5, 0.2362, 0.5909, 0.2362, 0.5455, 0.3149, 0.5, 0.2362, 0.5455, 0.1575, 0.5909, 0.2362, 0.5455, 0.1575, 0.6364, 0.1575, 0.5909, 0.2362, 0.6818, 0.2362, 0.7727, 0.2362, 0.7273, 0.3149, 0.6818, 0.2362, 0.7273, 0.1575, 0.7727, 0.2362, 0.7273, 0.1575, 0.8182, 0.1575, 0.7727, 0.2362, 0.8636, 0.2362, 0.9545, 0.2362, 0.9091, 0.3149, 0.8636, 0.2362, 0.9091, 0.1575, 0.9545, 0.2362, 0.9091, 0.1575, 1.0, 0.1575, 0.9545, 0.2362, 0.1364, 0.2362, 0.2273, 0.2362, 0.1818, 0.3149, 0.1364, 0.2362, 0.1818, 0.1575, 0.2273, 0.2362, 0.1818, 0.1575, 0.2727, 0.1575, 0.2273, 0.2362, 0.3182, 0.2362, 0.4091, 0.2362, 0.3636, 0.3149, 0.3182, 0.2362, 0.3636, 0.1575, 0.4091, 0.2362, 0.3636, 0.1575, 0.4545, 0.1575, 0.4091, 0.2362, 0.5, 0.07873, 0.5455, 0.1575, 0.4545, 0.1575, 0.5, 0.07873, 0.5909, 0.07873, 0.5455, 0.1575, 0.5909, 0.07873, 0.6364, 0.1575, 0.5455, 0.1575, 0.6818, 0.07873, 0.7273, 0.1575, 0.6364, 0.1575, 0.6818, 0.07873, 0.7727, 0.07873, 0.7273, 0.1575, 0.7727, 0.07873, 0.8182, 0.1575, 0.7273, 0.1575, 0.8636, 0.07873, 0.9091, 0.1575, 0.8182, 0.1575, 0.8636, 0.07873, 0.9545, 0.07873, 0.9091, 0.1575, 0.9545, 0.07873, 1.0, 0.1575, 0.9091, 0.1575, 0.3636, 0.1575, 0.4091, 0.07873, 0.4545, 0.1575, 0.3636, 0.1575, 0.3182, 0.07873, 0.4091, 0.07873, 0.3182, 0.07873, 0.3636, 0.0, 0.4091, 0.07873, 0.1364, 0.07873, 0.1818, 0.1575, 0.09091, 0.1575, 0.1364, 0.07873, 0.2273, 0.07873, 0.1818, 0.1575, 0.2273, 0.07873, 0.2727, 0.1575, 0.1818, 0.1575])
me_icosphere_001.materials.append(mat_material_004)
me_icosphere_001.update()
me_icosphere_002 = bpy.data.meshes.new('Icosphere.002')
me_icosphere_002.from_pydata([(0.0, 0.0, -1.0), (0.7236, -0.5257, -0.4472), (-0.2764, -0.8506, -0.4472), (-0.8944, 0.0, -0.4472), (-0.2764, 0.8506, -0.4472), (0.7236, 0.5257, -0.4472), (0.2764, -0.8506, 0.4472), (-0.7236, -0.5257, 0.4472), (-0.7236, 0.5257, 0.4472), (0.2764, 0.8506, 0.4472), (0.8944, 0.0, 0.4472), (0.0, 0.0, 1.0), (-0.1625, -0.5, -0.8507), (0.4253, -0.309, -0.8507), (0.2629, -0.809, -0.5257), (0.8506, 0.0, -0.5257), (0.4253, 0.309, -0.8507), (-0.5257, 0.0, -0.8507), (-0.6882, -0.5, -0.5257), (-0.1625, 0.5, -0.8507), (-0.6882, 0.5, -0.5257), (0.2629, 0.809, -0.5257), (0.9511, -0.309, 0.0), (0.9511, 0.309, 0.0), (0.0, -1.0, 0.0), (0.5878, -0.809, 0.0), (-0.9511, -0.309, 0.0), (-0.5878, -0.809, 0.0), (-0.5878, 0.809, 0.0), (-0.9511, 0.309, 0.0), (0.5878, 0.809, 0.0), (0.0, 1.0, 0.0), (0.6882, -0.5, 0.5257), (-0.2629, -0.809, 0.5257), (-0.8506, 0.0, 0.5257), (-0.2629, 0.809, 0.5257), (0.6882, 0.5, 0.5257), (0.1625, -0.5, 0.8507), (0.5257, 0.0, 0.8507), (-0.4253, -0.309, 0.8507), (-0.4253, 0.309, 0.8507), (0.1625, 0.5, 0.8507)], [], [(0, 13, 12), (1, 13, 15), (0, 12, 17), (0, 17, 19), (0, 19, 16), (1, 15, 22), (2, 14, 24), (3, 18, 26), (4, 20, 28), (5, 21, 30), (1, 22, 25), (2, 24, 27), (3, 26, 29), (4, 28, 31), (5, 30, 23), (6, 32, 37), (7, 33, 39), (8, 34, 40), (9, 35, 41), (10, 36, 38), (38, 41, 11), (38, 36, 41), (36, 9, 41), (41, 40, 11), (41, 35, 40), (35, 8, 40), (40, 39, 11), (40, 34, 39), (34, 7, 39), (39, 37, 11), (39, 33, 37), (33, 6, 37), (37, 38, 11), (37, 32, 38), (32, 10, 38), (23, 36, 10), (23, 30, 36), (30, 9, 36), (31, 35, 9), (31, 28, 35), (28, 8, 35), (29, 34, 8), (29, 26, 34), (26, 7, 34), (27, 33, 7), (27, 24, 33), (24, 6, 33), (25, 32, 6), (25, 22, 32), (22, 10, 32), (30, 31, 9), (30, 21, 31), (21, 4, 31), (28, 29, 8), (28, 20, 29), (20, 3, 29), (26, 27, 7), (26, 18, 27), (18, 2, 27), (24, 25, 6), (24, 14, 25), (14, 1, 25), (22, 23, 10), (22, 15, 23), (15, 5, 23), (16, 21, 5), (16, 19, 21), (19, 4, 21), (19, 20, 4), (19, 17, 20), (17, 3, 20), (17, 18, 3), (17, 12, 18), (12, 2, 18), (15, 16, 5), (15, 13, 16), (13, 0, 16), (12, 14, 2), (12, 13, 14), (13, 1, 14)])
_uv = me_icosphere_002.uv_layers.new(name='UVMap')
_uv.uv.foreach_set('vector', [0.1818, 0.0, 0.2273, 0.07873, 0.1364, 0.07873, 0.2727, 0.1575, 0.3182, 0.07873, 0.3636, 0.1575, 0.9091, 0.0, 0.9545, 0.07873, 0.8636, 0.07873, 0.7273, 0.0, 0.7727, 0.07873, 0.6818, 0.07873, 0.5455, 0.0, 0.5909, 0.07873, 0.5, 0.07873, 0.2727, 0.1575, 0.3636, 0.1575, 0.3182, 0.2362, 0.09091, 0.1575, 0.1818, 0.1575, 0.1364, 0.2362, 0.8182, 0.1575, 0.9091, 0.1575, 0.8636, 0.2362, 0.6364, 0.1575, 0.7273, 0.1575, 0.6818, 0.2362, 0.4545, 0.1575, 0.5455, 0.1575, 0.5, 0.2362, 0.2727, 0.1575, 0.3182, 0.2362, 0.2273, 0.2362, 0.09091, 0.1575, 0.1364, 0.2362, 0.04546, 0.2362, 0.8182, 0.1575, 0.8636, 0.2362, 0.7727, 0.2362, 0.6364, 0.1575, 0.6818, 0.2362, 0.5909, 0.2362, 0.4545, 0.1575, 0.5, 0.2362, 0.4091, 0.2362, 0.1818, 0.3149, 0.2727, 0.3149, 0.2273, 0.3937, 0.0, 0.3149, 0.09091, 0.3149, 0.04546, 0.3937, 0.7273, 0.3149, 0.8182, 0.3149, 0.7727, 0.3937, 0.5455, 0.3149, 0.6364, 0.3149, 0.5909, 0.3937, 0.3636, 0.3149, 0.4545, 0.3149, 0.4091, 0.3937, 0.4091, 0.3937, 0.5, 0.3937, 0.4545, 0.4724, 0.4091, 0.3937, 0.4545, 0.3149, 0.5, 0.3937, 0.4545, 0.3149, 0.5455, 0.3149, 0.5, 0.3937, 0.5909, 0.3937, 0.6818, 0.3937, 0.6364, 0.4724, 0.5909, 0.3937, 0.6364, 0.3149, 0.6818, 0.3937, 0.6364, 0.3149, 0.7273, 0.3149, 0.6818, 0.3937, 0.7727, 0.3937, 0.8636, 0.3937, 0.8182, 0.4724, 0.7727, 0.3937, 0.8182, 0.3149, 0.8636, 0.3937, 0.8182, 0.3149, 0.9091, 0.3149, 0.8636, 0.3937, 0.04546, 0.3937, 0.1364, 0.3937, 0.09091, 0.4724, 0.04546, 0.3937, 0.09091, 0.3149, 0.1364, 0.3937, 0.09091, 0.3149, 0.1818, 0.3149, 0.1364, 0.3937, 0.2273, 0.3937, 0.3182, 0.3937, 0.2727, 0.4724, 0.2273, 0.3937, 0.2727, 0.3149, 0.3182, 0.3937, 0.2727, 0.3149, 0.3636, 0.3149, 0.3182, 0.3937, 0.4091, 0.2362, 0.4545, 0.3149, 0.3636, 0.3149, 0.4091, 0.2362, 0.5, 0.2362, 0.4545, 0.3149, 0.5, 0.2362, 0.5455, 0.3149, 0.4545, 0.3149, 0.5909, 0.2362, 0.6364, 0.3149, 0.5455, 0.3149, 0.5909, 0.2362, 0.6818, 0.2362, 0.6364, 0.3149, 0.6818, 0.2362, 0.7273, 0.3149, 0.6364, 0.3149, 0.7727, 0.2362, 0.8182, 0.3149, 0.7273, 0.3149, 0.7727, 0.2362, 0.8636, 0.2362, 0.8182, 0.3149, 0.8636, 0.2362, 0.9091, 0.3149, 0.8182, 0.3149, 0.04546, 0.2362, 0.09091, 0.3149, 0.0, 0.3149, 0.04546, 0.2362, 0.1364, 0.2362, 0.09091, 0.3149, 0.1364, 0.2362, 0.1818, 0.3149, 0.09091, 0.3149, 0.2273, 0.2362, 0.2727, 0.3149, 0.1818, 0.3149, 0.2273, 0.2362, 0.3182, 0.2362, 0.2727, 0.3149, 0.3182, 0.2362, 0.3636, 0.3149, 0.2727, 0.3149, 0.5, 0.2362, 0.5909, 0.2362, 0.5455, 0.3149, 0.5, 0.2362, 0.5455, 0.1575, 0.5909, 0.2362, 0.5455, 0.1575, 0.6364, 0.1575, 0.5909, 0.2362, 0.6818, 0.2362, 0.7727, 0.2362, 0.7273, 0.3149, 0.6818, 0.2362, 0.7273, 0.1575, 0.7727, 0.2362, 0.7273, 0.1575, 0.8182, 0.1575, 0.7727, 0.2362, 0.8636, 0.2362, 0.9545, 0.2362, 0.9091, 0.3149, 0.8636, 0.2362, 0.9091, 0.1575, 0.9545, 0.2362, 0.9091, 0.1575, 1.0, 0.1575, 0.9545, 0.2362, 0.1364, 0.2362, 0.2273, 0.2362, 0.1818, 0.3149, 0.1364, 0.2362, 0.1818, 0.1575, 0.2273, 0.2362, 0.1818, 0.1575, 0.2727, 0.1575, 0.2273, 0.2362, 0.3182, 0.2362, 0.4091, 0.2362, 0.3636, 0.3149, 0.3182, 0.2362, 0.3636, 0.1575, 0.4091, 0.2362, 0.3636, 0.1575, 0.4545, 0.1575, 0.4091, 0.2362, 0.5, 0.07873, 0.5455, 0.1575, 0.4545, 0.1575, 0.5, 0.07873, 0.5909, 0.07873, 0.5455, 0.1575, 0.5909, 0.07873, 0.6364, 0.1575, 0.5455, 0.1575, 0.6818, 0.07873, 0.7273, 0.1575, 0.6364, 0.1575, 0.6818, 0.07873, 0.7727, 0.07873, 0.7273, 0.1575, 0.7727, 0.07873, 0.8182, 0.1575, 0.7273, 0.1575, 0.8636, 0.07873, 0.9091, 0.1575, 0.8182, 0.1575, 0.8636, 0.07873, 0.9545, 0.07873, 0.9091, 0.1575, 0.9545, 0.07873, 1.0, 0.1575, 0.9091, 0.1575, 0.3636, 0.1575, 0.4091, 0.07873, 0.4545, 0.1575, 0.3636, 0.1575, 0.3182, 0.07873, 0.4091, 0.07873, 0.3182, 0.07873, 0.3636, 0.0, 0.4091, 0.07873, 0.1364, 0.07873, 0.1818, 0.1575, 0.09091, 0.1575, 0.1364, 0.07873, 0.2273, 0.07873, 0.1818, 0.1575, 0.2273, 0.07873, 0.2727, 0.1575, 0.1818, 0.1575])
me_icosphere_002.materials.append(mat_material_001)
me_icosphere_002.update()
me_icosphere_003 = bpy.data.meshes.new('Icosphere.003')
me_icosphere_003.from_pydata([(0.0, 0.0, -1.0), (0.7236, -0.5257, -0.4472), (-0.2764, -0.8506, -0.4472), (-0.8944, 0.0, -0.4472), (-0.2764, 0.8506, -0.4472), (0.7236, 0.5257, -0.4472), (0.2764, -0.8506, 0.4472), (-0.7236, -0.5257, 0.4472), (-0.7236, 0.5257, 0.4472), (0.2764, 0.8506, 0.4472), (0.8944, 0.0, 0.4472), (0.0, 0.0, 1.0), (-0.1625, -0.5, -0.8507), (0.4253, -0.309, -0.8507), (0.2629, -0.809, -0.5257), (0.8506, 0.0, -0.5257), (0.4253, 0.309, -0.8507), (-0.5257, 0.0, -0.8507), (-0.6882, -0.5, -0.5257), (-0.1625, 0.5, -0.8507), (-0.6882, 0.5, -0.5257), (0.2629, 0.809, -0.5257), (0.9511, -0.309, 0.0), (0.9511, 0.309, 0.0), (0.0, -1.0, 0.0), (0.5878, -0.809, 0.0), (-0.9511, -0.309, 0.0), (-0.5878, -0.809, 0.0), (-0.5878, 0.809, 0.0), (-0.9511, 0.309, 0.0), (0.5878, 0.809, 0.0), (0.0, 1.0, 0.0), (0.6882, -0.5, 0.5257), (-0.2629, -0.809, 0.5257), (-0.8506, 0.0, 0.5257), (-0.2629, 0.809, 0.5257), (0.6882, 0.5, 0.5257), (0.1625, -0.5, 0.8507), (0.5257, 0.0, 0.8507), (-0.4253, -0.309, 0.8507), (-0.4253, 0.309, 0.8507), (0.1625, 0.5, 0.8507)], [], [(0, 13, 12), (1, 13, 15), (0, 12, 17), (0, 17, 19), (0, 19, 16), (1, 15, 22), (2, 14, 24), (3, 18, 26), (4, 20, 28), (5, 21, 30), (1, 22, 25), (2, 24, 27), (3, 26, 29), (4, 28, 31), (5, 30, 23), (6, 32, 37), (7, 33, 39), (8, 34, 40), (9, 35, 41), (10, 36, 38), (38, 41, 11), (38, 36, 41), (36, 9, 41), (41, 40, 11), (41, 35, 40), (35, 8, 40), (40, 39, 11), (40, 34, 39), (34, 7, 39), (39, 37, 11), (39, 33, 37), (33, 6, 37), (37, 38, 11), (37, 32, 38), (32, 10, 38), (23, 36, 10), (23, 30, 36), (30, 9, 36), (31, 35, 9), (31, 28, 35), (28, 8, 35), (29, 34, 8), (29, 26, 34), (26, 7, 34), (27, 33, 7), (27, 24, 33), (24, 6, 33), (25, 32, 6), (25, 22, 32), (22, 10, 32), (30, 31, 9), (30, 21, 31), (21, 4, 31), (28, 29, 8), (28, 20, 29), (20, 3, 29), (26, 27, 7), (26, 18, 27), (18, 2, 27), (24, 25, 6), (24, 14, 25), (14, 1, 25), (22, 23, 10), (22, 15, 23), (15, 5, 23), (16, 21, 5), (16, 19, 21), (19, 4, 21), (19, 20, 4), (19, 17, 20), (17, 3, 20), (17, 18, 3), (17, 12, 18), (12, 2, 18), (15, 16, 5), (15, 13, 16), (13, 0, 16), (12, 14, 2), (12, 13, 14), (13, 1, 14)])
_uv = me_icosphere_003.uv_layers.new(name='UVMap')
_uv.uv.foreach_set('vector', [0.1818, 0.0, 0.2273, 0.07873, 0.1364, 0.07873, 0.2727, 0.1575, 0.3182, 0.07873, 0.3636, 0.1575, 0.9091, 0.0, 0.9545, 0.07873, 0.8636, 0.07873, 0.7273, 0.0, 0.7727, 0.07873, 0.6818, 0.07873, 0.5455, 0.0, 0.5909, 0.07873, 0.5, 0.07873, 0.2727, 0.1575, 0.3636, 0.1575, 0.3182, 0.2362, 0.09091, 0.1575, 0.1818, 0.1575, 0.1364, 0.2362, 0.8182, 0.1575, 0.9091, 0.1575, 0.8636, 0.2362, 0.6364, 0.1575, 0.7273, 0.1575, 0.6818, 0.2362, 0.4545, 0.1575, 0.5455, 0.1575, 0.5, 0.2362, 0.2727, 0.1575, 0.3182, 0.2362, 0.2273, 0.2362, 0.09091, 0.1575, 0.1364, 0.2362, 0.04546, 0.2362, 0.8182, 0.1575, 0.8636, 0.2362, 0.7727, 0.2362, 0.6364, 0.1575, 0.6818, 0.2362, 0.5909, 0.2362, 0.4545, 0.1575, 0.5, 0.2362, 0.4091, 0.2362, 0.1818, 0.3149, 0.2727, 0.3149, 0.2273, 0.3937, 0.0, 0.3149, 0.09091, 0.3149, 0.04546, 0.3937, 0.7273, 0.3149, 0.8182, 0.3149, 0.7727, 0.3937, 0.5455, 0.3149, 0.6364, 0.3149, 0.5909, 0.3937, 0.3636, 0.3149, 0.4545, 0.3149, 0.4091, 0.3937, 0.4091, 0.3937, 0.5, 0.3937, 0.4545, 0.4724, 0.4091, 0.3937, 0.4545, 0.3149, 0.5, 0.3937, 0.4545, 0.3149, 0.5455, 0.3149, 0.5, 0.3937, 0.5909, 0.3937, 0.6818, 0.3937, 0.6364, 0.4724, 0.5909, 0.3937, 0.6364, 0.3149, 0.6818, 0.3937, 0.6364, 0.3149, 0.7273, 0.3149, 0.6818, 0.3937, 0.7727, 0.3937, 0.8636, 0.3937, 0.8182, 0.4724, 0.7727, 0.3937, 0.8182, 0.3149, 0.8636, 0.3937, 0.8182, 0.3149, 0.9091, 0.3149, 0.8636, 0.3937, 0.04546, 0.3937, 0.1364, 0.3937, 0.09091, 0.4724, 0.04546, 0.3937, 0.09091, 0.3149, 0.1364, 0.3937, 0.09091, 0.3149, 0.1818, 0.3149, 0.1364, 0.3937, 0.2273, 0.3937, 0.3182, 0.3937, 0.2727, 0.4724, 0.2273, 0.3937, 0.2727, 0.3149, 0.3182, 0.3937, 0.2727, 0.3149, 0.3636, 0.3149, 0.3182, 0.3937, 0.4091, 0.2362, 0.4545, 0.3149, 0.3636, 0.3149, 0.4091, 0.2362, 0.5, 0.2362, 0.4545, 0.3149, 0.5, 0.2362, 0.5455, 0.3149, 0.4545, 0.3149, 0.5909, 0.2362, 0.6364, 0.3149, 0.5455, 0.3149, 0.5909, 0.2362, 0.6818, 0.2362, 0.6364, 0.3149, 0.6818, 0.2362, 0.7273, 0.3149, 0.6364, 0.3149, 0.7727, 0.2362, 0.8182, 0.3149, 0.7273, 0.3149, 0.7727, 0.2362, 0.8636, 0.2362, 0.8182, 0.3149, 0.8636, 0.2362, 0.9091, 0.3149, 0.8182, 0.3149, 0.04546, 0.2362, 0.09091, 0.3149, 0.0, 0.3149, 0.04546, 0.2362, 0.1364, 0.2362, 0.09091, 0.3149, 0.1364, 0.2362, 0.1818, 0.3149, 0.09091, 0.3149, 0.2273, 0.2362, 0.2727, 0.3149, 0.1818, 0.3149, 0.2273, 0.2362, 0.3182, 0.2362, 0.2727, 0.3149, 0.3182, 0.2362, 0.3636, 0.3149, 0.2727, 0.3149, 0.5, 0.2362, 0.5909, 0.2362, 0.5455, 0.3149, 0.5, 0.2362, 0.5455, 0.1575, 0.5909, 0.2362, 0.5455, 0.1575, 0.6364, 0.1575, 0.5909, 0.2362, 0.6818, 0.2362, 0.7727, 0.2362, 0.7273, 0.3149, 0.6818, 0.2362, 0.7273, 0.1575, 0.7727, 0.2362, 0.7273, 0.1575, 0.8182, 0.1575, 0.7727, 0.2362, 0.8636, 0.2362, 0.9545, 0.2362, 0.9091, 0.3149, 0.8636, 0.2362, 0.9091, 0.1575, 0.9545, 0.2362, 0.9091, 0.1575, 1.0, 0.1575, 0.9545, 0.2362, 0.1364, 0.2362, 0.2273, 0.2362, 0.1818, 0.3149, 0.1364, 0.2362, 0.1818, 0.1575, 0.2273, 0.2362, 0.1818, 0.1575, 0.2727, 0.1575, 0.2273, 0.2362, 0.3182, 0.2362, 0.4091, 0.2362, 0.3636, 0.3149, 0.3182, 0.2362, 0.3636, 0.1575, 0.4091, 0.2362, 0.3636, 0.1575, 0.4545, 0.1575, 0.4091, 0.2362, 0.5, 0.07873, 0.5455, 0.1575, 0.4545, 0.1575, 0.5, 0.07873, 0.5909, 0.07873, 0.5455, 0.1575, 0.5909, 0.07873, 0.6364, 0.1575, 0.5455, 0.1575, 0.6818, 0.07873, 0.7273, 0.1575, 0.6364, 0.1575, 0.6818, 0.07873, 0.7727, 0.07873, 0.7273, 0.1575, 0.7727, 0.07873, 0.8182, 0.1575, 0.7273, 0.1575, 0.8636, 0.07873, 0.9091, 0.1575, 0.8182, 0.1575, 0.8636, 0.07873, 0.9545, 0.07873, 0.9091, 0.1575, 0.9545, 0.07873, 1.0, 0.1575, 0.9091, 0.1575, 0.3636, 0.1575, 0.4091, 0.07873, 0.4545, 0.1575, 0.3636, 0.1575, 0.3182, 0.07873, 0.4091, 0.07873, 0.3182, 0.07873, 0.3636, 0.0, 0.4091, 0.07873, 0.1364, 0.07873, 0.1818, 0.1575, 0.09091, 0.1575, 0.1364, 0.07873, 0.2273, 0.07873, 0.1818, 0.1575, 0.2273, 0.07873, 0.2727, 0.1575, 0.1818, 0.1575])
me_icosphere_003.materials.append(mat_material_002)
me_icosphere_003.update()

# ---- objects
ob_cube = bpy.data.objects.new('Cube', me_cube)
ob_icosphere = bpy.data.objects.new('Icosphere', me_icosphere)
ob_icosphere_001 = bpy.data.objects.new('Icosphere.001', me_icosphere_001)
ob_icosphere_002 = bpy.data.objects.new('Icosphere.002', me_icosphere_002)
ob_icosphere_003 = bpy.data.objects.new('Icosphere.003', me_icosphere_003)

# ---- transforms, parenting, visibility, modifiers, constraints
ob_cube.location = (0.0, 0.0, 0.0)
ob_cube.lock_rotations_4d = False
ob_cube.empty_display_type = 'ARROWS'
ob_cube.lineart.crease_threshold = 0.0
ob_icosphere.location = (0.5505, -1.285, 3.448)
ob_icosphere.scale = (-0.6398, -0.6398, -0.6398)
ob_icosphere_001.location = (-0.956, 0.4138, 3.941)
ob_icosphere_001.scale = (-0.8818, -0.8818, -0.8818)
ob_icosphere_002.location = (-0.0004055, 0.8848, 3.884)
ob_icosphere_002.rotation_euler = (0.06664, 0.3015, 0.1288)
ob_icosphere_002.scale = (-0.8445, -0.8445, -0.8445)
ob_icosphere_003.location = (-0.4596, -0.969, 4.052)
ob_icosphere_003.scale = (-1.293, -1.293, -1.293)

# ---- collection membership
col_collection.objects.link(ob_cube)
col_collection.objects.link(ob_icosphere)
col_collection.objects.link(ob_icosphere_001)
col_collection.objects.link(ob_icosphere_002)
col_collection.objects.link(ob_icosphere_003)

# ---- scene / render settings (as saved in the file)
scene.frame_start = 1; scene.frame_end = 250; scene.frame_set(1)
scene.render.engine = 'BLENDER_EEVEE_NEXT'
scene.cycles.sampling_pattern = 'TABULATED_SOBOL'
scene.eevee.ray_tracing_options.trace_max_roughness = 0.0
bpy.context.view_layer.update()

# ---- added for rendering (the .blend has no active camera and no usable light): camera, sun
cam_auto = bpy.data.cameras.new('AutoCamera')
cam_auto.lens = 50.0
cam_auto.sensor_width = 36.0
cam_auto.clip_end = 1000.0
ob_auto_camera = bpy.data.objects.new('AutoCamera', cam_auto)
scene.collection.objects.link(ob_auto_camera)
ob_auto_camera.location = (6.50938, -8.40135, 8.12051)
ob_auto_camera.rotation_euler = (1.09748, -7.21219e-08, 0.694738)
scene.camera = ob_auto_camera
light_auto_sun = bpy.data.lights.new('AutoSun', 'SUN')
light_auto_sun.energy = 3.0
light_auto_sun.angle = 0.0523599
ob_auto_sun = bpy.data.objects.new('AutoSun', light_auto_sun)
scene.collection.objects.link(ob_auto_sun)
ob_auto_sun.rotation_euler = (0.872665, 0.174533, 0.523599)
bpy.context.view_layer.update()
